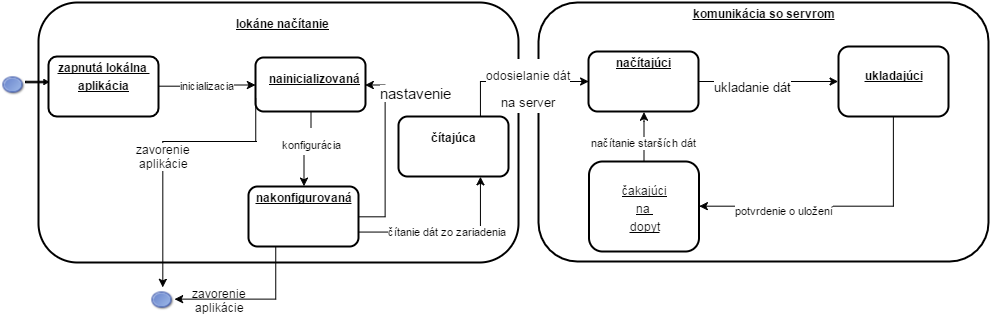

The diagram above was exported from draw.io. Its source (the exported page's mxGraphModel, read from the mxfile embedded in the PNG):
<mxGraphModel dx="1031" dy="480" grid="1" gridSize="10" guides="1" tooltips="1" connect="1" arrows="1" fold="1" page="1" pageScale="1" pageWidth="826" pageHeight="1169" background="#ffffff" math="0" shadow="0">
  <root>
    <mxCell id="0" style=";html=1;" />
    <mxCell id="1" style=";html=1;" parent="0" />
    <mxCell id="786d22552218ab2e-96" value="&lt;p style=&quot;margin: 0px ; margin-left: 8px&quot;&gt;&lt;br&gt;&lt;b&gt;&lt;u&gt;lokáne načítanie&lt;/u&gt;&lt;/b&gt;&lt;/p&gt;" style="verticalAlign=middle;align=center;overflow=fill;fontSize=12;fontFamily=Helvetica;html=1;rounded=1;fontStyle=0;strokeWidth=2;fillColor=#FFFFFF;" vertex="1" parent="1">
      <mxGeometry x="40" y="201" width="480" height="260" as="geometry" />
    </mxCell>
    <mxCell id="2" value="&lt;p style=&quot;margin: 0px ; margin-top: 4px ; text-align: center ; text-decoration: underline&quot;&gt;&lt;b&gt;zapnutá lokálna&amp;nbsp;&lt;/b&gt;&lt;/p&gt;&lt;p style=&quot;margin: 0px ; margin-top: 4px ; text-align: center ; text-decoration: underline&quot;&gt;&lt;b&gt;aplikácia&lt;/b&gt;&lt;/p&gt;" style="verticalAlign=middle;align=center;overflow=fill;fontSize=12;fontFamily=Helvetica;html=1;rounded=1;fontStyle=0;strokeWidth=2;fillColor=#FFFFFF;arcSize=14;" vertex="1" parent="1">
      <mxGeometry x="50" y="255" width="110" height="60" as="geometry" />
    </mxCell>
    <mxCell id="6" value="&lt;p style=&quot;margin: 0px ; margin-left: 8px&quot;&gt;&lt;b&gt;&lt;u&gt;&lt;br&gt;&lt;/u&gt;&lt;/b&gt;&lt;/p&gt;&lt;p style=&quot;margin: 0px ; margin-left: 8px&quot;&gt;&lt;b&gt;&lt;u&gt;nainicializovaná&lt;/u&gt;&lt;/b&gt;&lt;/p&gt;" style="verticalAlign=middle;align=center;overflow=fill;fontSize=12;fontFamily=Helvetica;html=1;rounded=1;fontStyle=0;strokeWidth=2;fillColor=#FFFFFF;" vertex="1" parent="1">
      <mxGeometry x="257" y="256" width="110" height="54" as="geometry" />
    </mxCell>
    <mxCell id="7" value="&lt;p style=&quot;margin: 0px ; margin-top: 4px ; text-align: center ; text-decoration: underline&quot;&gt;&lt;b&gt;komunikácia so servrom&lt;/b&gt;&lt;/p&gt;" style="verticalAlign=middle;align=center;overflow=fill;fontSize=12;fontFamily=Helvetica;html=1;rounded=1;fontStyle=0;strokeWidth=2;fillColor=#FFFFFF;" vertex="1" parent="1">
      <mxGeometry x="540" y="201" width="450" height="259" as="geometry" />
    </mxCell>
    <mxCell id="8" value="&lt;p style=&quot;margin: 0px ; margin-top: 4px ; text-align: center ; text-decoration: underline&quot;&gt;&lt;b&gt;nakonfigurovaná&lt;/b&gt;&lt;/p&gt;" style="verticalAlign=middle;align=center;overflow=fill;fontSize=12;fontFamily=Helvetica;html=1;rounded=1;fontStyle=0;strokeWidth=2;fillColor=#FFFFFF;" vertex="1" parent="1">
      <mxGeometry x="250" y="385" width="110" height="60" as="geometry" />
    </mxCell>
    <mxCell id="9" value="&lt;p style=&quot;margin: 0px ; margin-top: 4px ; text-align: center ; text-decoration: underline&quot;&gt;&lt;b&gt;načítajúci&lt;/b&gt;&lt;/p&gt;" style="verticalAlign=middle;align=center;overflow=fill;fontSize=12;fontFamily=Helvetica;html=1;rounded=1;fontStyle=0;strokeWidth=2;fillColor=#FFFFFF;" vertex="1" parent="1">
      <mxGeometry x="590" y="250" width="110" height="60" as="geometry" />
    </mxCell>
    <mxCell id="10" value="&lt;p style=&quot;margin: 0px ; margin-top: 4px ; text-align: center ; text-decoration: underline&quot;&gt;&lt;br&gt;&lt;/p&gt;&lt;p style=&quot;margin: 0px ; margin-top: 4px ; text-align: center ; text-decoration: underline&quot;&gt;čakajúci&lt;/p&gt;&lt;p style=&quot;margin: 0px ; margin-top: 4px ; text-align: center ; text-decoration: underline&quot;&gt;na&amp;nbsp;&lt;/p&gt;&lt;p style=&quot;margin: 0px ; margin-top: 4px ; text-align: center ; text-decoration: underline&quot;&gt;dopyt&lt;/p&gt;" style="verticalAlign=middle;align=center;overflow=fill;fontSize=12;fontFamily=Helvetica;html=1;rounded=1;fontStyle=0;strokeWidth=2;fillColor=#FFFFFF;" vertex="1" parent="1">
      <mxGeometry x="590.4999999999999" y="360" width="110" height="90" as="geometry" />
    </mxCell>
    <mxCell id="11" value="&lt;p style=&quot;margin: 0px ; margin-top: 4px ; text-align: center ; text-decoration: underline&quot;&gt;&lt;b&gt;&lt;br&gt;&lt;/b&gt;&lt;/p&gt;&lt;p style=&quot;margin: 0px ; margin-top: 4px ; text-align: center ; text-decoration: underline&quot;&gt;&lt;b&gt;ukladajúci&lt;/b&gt;&lt;/p&gt;" style="verticalAlign=middle;align=center;overflow=fill;fontSize=12;fontFamily=Helvetica;html=1;rounded=1;fontStyle=0;strokeWidth=2;fillColor=#FFFFFF;" vertex="1" parent="1">
      <mxGeometry x="840" y="245" width="110" height="70" as="geometry" />
    </mxCell>
    <mxCell id="786d22552218ab2e-97" value="" style="shape=image;html=1;verticalAlign=top;verticalLabelPosition=bottom;labelBackgroundColor=#ffffff;imageAspect=0;aspect=fixed;image=https://cdn2.iconfinder.com/data/icons/crystalproject/Open-Office-Icons/stock_draw-ellipse.png" vertex="1" parent="1">
      <mxGeometry x="3" y="271" width="24" height="24" as="geometry" />
    </mxCell>
    <mxCell id="786d22552218ab2e-99" value="" style="shape=singleArrow;whiteSpace=wrap;html=1;fillColor=#000000;" vertex="1" parent="1">
      <mxGeometry x="27" y="278" width="23" height="5" as="geometry" />
    </mxCell>
    <mxCell id="786d22552218ab2e-105" value="inicializacia" style="edgeStyle=orthogonalEdgeStyle;rounded=0;html=1;exitX=1;exitY=0.5;jettySize=auto;orthogonalLoop=1;" edge="1" parent="1" source="2" target="6">
      <mxGeometry relative="1" as="geometry" />
    </mxCell>
    <mxCell id="786d22552218ab2e-106" style="edgeStyle=orthogonalEdgeStyle;rounded=0;html=1;exitX=0.5;exitY=1;entryX=0.5;entryY=0;jettySize=auto;orthogonalLoop=1;" edge="1" parent="1" source="6" target="8">
      <mxGeometry relative="1" as="geometry" />
    </mxCell>
    <mxCell id="2588cd64aed2efa2-11" value="&lt;font style=&quot;font-size: 11px&quot;&gt;konfigurácia&lt;/font&gt;" style="text;html=1;resizable=0;points=[];align=center;verticalAlign=middle;labelBackgroundColor=#ffffff;fontSize=23;" vertex="1" connectable="0" parent="786d22552218ab2e-106">
      <mxGeometry x="-0.3143" relative="1" as="geometry">
        <mxPoint as="offset" />
      </mxGeometry>
    </mxCell>
    <mxCell id="786d22552218ab2e-107" style="edgeStyle=orthogonalEdgeStyle;rounded=0;html=1;exitX=1;exitY=0.5;entryX=1;entryY=0.5;jettySize=auto;orthogonalLoop=1;" edge="1" parent="1" source="8" target="6">
      <mxGeometry relative="1" as="geometry" />
    </mxCell>
    <mxCell id="786d22552218ab2e-109" style="edgeStyle=orthogonalEdgeStyle;rounded=0;html=1;exitX=1;exitY=0.5;entryX=0;entryY=0.5;jettySize=auto;orthogonalLoop=1;" edge="1" parent="1" source="9" target="11">
      <mxGeometry relative="1" as="geometry" />
    </mxCell>
    <mxCell id="2588cd64aed2efa2-15" value="&lt;font style=&quot;font-size: 13px&quot;&gt;ukladanie dát&lt;/font&gt;" style="text;html=1;resizable=0;points=[];align=center;verticalAlign=middle;labelBackgroundColor=#ffffff;fontSize=23;" vertex="1" connectable="0" parent="786d22552218ab2e-109">
      <mxGeometry x="-0.2269" y="-2" relative="1" as="geometry">
        <mxPoint as="offset" />
      </mxGeometry>
    </mxCell>
    <mxCell id="786d22552218ab2e-111" value="načítanie starších dát" style="edgeStyle=orthogonalEdgeStyle;rounded=0;html=1;exitX=0.5;exitY=0;entryX=0.5;entryY=1;jettySize=auto;orthogonalLoop=1;" edge="1" parent="1" source="10" target="9">
      <mxGeometry x="0.5814" y="-20" relative="1" as="geometry">
        <Array as="points">
          <mxPoint x="645" y="320" />
          <mxPoint x="645" y="320" />
        </Array>
        <mxPoint x="-20" y="20" as="offset" />
      </mxGeometry>
    </mxCell>
    <mxCell id="786d22552218ab2e-112" style="edgeStyle=orthogonalEdgeStyle;rounded=0;html=1;exitX=0.5;exitY=1;entryX=1;entryY=0.5;jettySize=auto;orthogonalLoop=1;" edge="1" parent="1" source="11" target="10">
      <mxGeometry relative="1" as="geometry">
        <Array as="points">
          <mxPoint x="895" y="405" />
        </Array>
      </mxGeometry>
    </mxCell>
    <mxCell id="2588cd64aed2efa2-17" value="&lt;span style=&quot;font-size: 11px&quot;&gt;potvrdenie o uložení&lt;/span&gt;" style="text;html=1;resizable=0;points=[];align=center;verticalAlign=middle;labelBackgroundColor=#ffffff;fontSize=23;" vertex="1" connectable="0" parent="786d22552218ab2e-112">
      <mxGeometry x="0.4025" relative="1" as="geometry">
        <mxPoint as="offset" />
      </mxGeometry>
    </mxCell>
    <mxCell id="7339ece723a5fd97-11" value="&lt;div&gt;&lt;br&gt;&lt;/div&gt;&lt;div&gt;&lt;b&gt;čítajúca&lt;/b&gt;&lt;/div&gt;" style="verticalAlign=middle;align=center;overflow=fill;fontSize=12;fontFamily=Helvetica;html=1;rounded=1;fontStyle=0;strokeWidth=2;fillColor=#FFFFFF;" vertex="1" parent="1">
      <mxGeometry x="400" y="315" width="110" height="60" as="geometry" />
    </mxCell>
    <mxCell id="7339ece723a5fd97-12" value="čítanie dát zo zariadenia" style="edgeStyle=orthogonalEdgeStyle;rounded=0;html=1;exitX=1;exitY=0.75;entryX=0.75;entryY=1;jettySize=auto;orthogonalLoop=1;" edge="1" parent="1" source="8" target="7339ece723a5fd97-11">
      <mxGeometry relative="1" as="geometry" />
    </mxCell>
    <mxCell id="7339ece723a5fd97-13" style="edgeStyle=orthogonalEdgeStyle;rounded=0;html=1;exitX=0.75;exitY=0;entryX=0;entryY=0.5;jettySize=auto;orthogonalLoop=1;" edge="1" parent="1" source="7339ece723a5fd97-11" target="9">
      <mxGeometry relative="1" as="geometry" />
    </mxCell>
    <mxCell id="2588cd64aed2efa2-14" value="&lt;font style=&quot;font-size: 12px&quot;&gt;odosielanie dát&lt;/font&gt;&lt;div&gt;&lt;font style=&quot;font-size: 13px&quot;&gt;na server&lt;/font&gt;&lt;/div&gt;" style="text;html=1;resizable=0;points=[];align=center;verticalAlign=middle;labelBackgroundColor=#ffffff;fontSize=23;" vertex="1" connectable="0" parent="7339ece723a5fd97-13">
      <mxGeometry x="-0.1475" y="-6" relative="1" as="geometry">
        <mxPoint x="22" y="-3" as="offset" />
      </mxGeometry>
    </mxCell>
    <mxCell id="7339ece723a5fd97-14" value="" style="shape=image;html=1;verticalAlign=top;verticalLabelPosition=bottom;labelBackgroundColor=#ffffff;imageAspect=0;aspect=fixed;image=https://cdn2.iconfinder.com/data/icons/crystalproject/Open-Office-Icons/stock_draw-ellipse.png" vertex="1" parent="1">
      <mxGeometry x="152" y="486" width="24" height="24" as="geometry" />
    </mxCell>
    <mxCell id="7339ece723a5fd97-15" style="edgeStyle=orthogonalEdgeStyle;rounded=0;html=1;exitX=0;exitY=0.75;entryX=0.5;entryY=0;jettySize=auto;orthogonalLoop=1;" edge="1" parent="1" source="6" target="7339ece723a5fd97-14">
      <mxGeometry relative="1" as="geometry">
        <Array as="points">
          <mxPoint x="258" y="340" />
          <mxPoint x="163" y="340" />
        </Array>
      </mxGeometry>
    </mxCell>
    <mxCell id="7339ece723a5fd97-16" value="zavorenie&lt;div&gt;aplikácie&lt;/div&gt;" style="text;html=1;resizable=0;points=[];align=center;verticalAlign=middle;labelBackgroundColor=#ffffff;" vertex="1" connectable="0" parent="7339ece723a5fd97-15">
      <mxGeometry x="0.0707" relative="1" as="geometry">
        <mxPoint as="offset" />
      </mxGeometry>
    </mxCell>
    <mxCell id="7339ece723a5fd97-17" value="zavorenie&lt;div&gt;aplikácie&lt;/div&gt;" style="text;html=1;resizable=0;points=[];align=center;verticalAlign=middle;labelBackgroundColor=#ffffff;" vertex="1" connectable="0" parent="1">
      <mxGeometry x="220.28571428571445" y="498.0000000000001" as="geometry">
        <mxPoint as="offset" />
      </mxGeometry>
    </mxCell>
    <mxCell id="7339ece723a5fd97-18" style="edgeStyle=orthogonalEdgeStyle;rounded=0;html=1;exitX=0.25;exitY=1;entryX=1;entryY=0.5;jettySize=auto;orthogonalLoop=1;" edge="1" parent="1" source="8" target="7339ece723a5fd97-14">
      <mxGeometry relative="1" as="geometry" />
    </mxCell>
    <mxCell id="2588cd64aed2efa2-13" value="&lt;span style=&quot;color: rgb(0, 0, 0); font-family: Helvetica; font-size: 15px; font-style: normal; font-variant-ligatures: normal; font-variant-caps: normal; font-weight: normal; letter-spacing: normal; orphans: 2; text-align: center; text-indent: 0px; text-transform: none; white-space: nowrap; widows: 2; word-spacing: 0px; -webkit-text-stroke-width: 0px; background-color: rgb(255, 255, 255); display: inline !important; float: none;&quot;&gt;nastavenie&lt;/span&gt;" style="text;html=1;fontSize=23;" vertex="1" parent="1">
      <mxGeometry x="380" y="270" width="100" height="50" as="geometry" />
    </mxCell>
  </root>
</mxGraphModel>